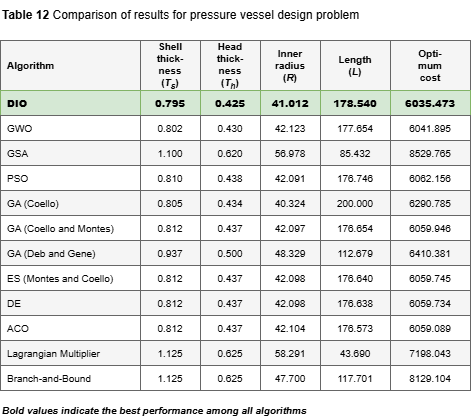

The diagram above was exported from draw.io. Its source (the exported page's mxGraphModel, read from the mxfile embedded in the PNG):
<mxGraphModel dx="989" dy="372" grid="1" gridSize="10" guides="1" tooltips="1" connect="1" arrows="1" fold="1" page="1" pageScale="1" pageWidth="850" pageHeight="500" math="0" shadow="0">
  <root>
    <mxCell id="0" />
    <mxCell id="1" parent="0" />
    <mxCell id="title" parent="1" style="text;html=1;strokeColor=none;fillColor=none;align=left;verticalAlign=middle;whiteSpace=wrap;rounded=0;fontSize=12;" value="&lt;b&gt;Table 12&lt;/b&gt;  Comparison of results for pressure vessel design problem" vertex="1">
      <mxGeometry height="30" width="450" x="20" y="10" as="geometry" />
    </mxCell>
    <mxCell id="h1" parent="1" style="rounded=0;whiteSpace=wrap;html=1;fillColor=#f5f5f5;strokeColor=#666666;fontSize=10;fontStyle=0;align=left;spacingLeft=5;" value="&lt;b&gt;Algorithm&lt;/b&gt;" vertex="1">
      <mxGeometry height="50" width="140" x="20" y="50" as="geometry" />
    </mxCell>
    <mxCell id="h2" parent="1" style="rounded=0;whiteSpace=wrap;html=1;fillColor=#f5f5f5;strokeColor=#666666;fontSize=10;align=center;" value="&lt;b&gt;Shell&lt;br&gt;thick-&lt;br&gt;ness&lt;br&gt;(&lt;i&gt;T&lt;sub&gt;s&lt;/sub&gt;&lt;/i&gt;)&lt;/b&gt;" vertex="1">
      <mxGeometry height="50" width="60" x="160" y="50" as="geometry" />
    </mxCell>
    <mxCell id="h3" parent="1" style="rounded=0;whiteSpace=wrap;html=1;fillColor=#f5f5f5;strokeColor=#666666;fontSize=10;align=center;" value="&lt;b&gt;Head&lt;br&gt;thick-&lt;br&gt;ness&lt;br&gt;(&lt;i&gt;T&lt;sub&gt;h&lt;/sub&gt;&lt;/i&gt;)&lt;/b&gt;" vertex="1">
      <mxGeometry height="50" width="60" x="220" y="50" as="geometry" />
    </mxCell>
    <mxCell id="h4" parent="1" style="rounded=0;whiteSpace=wrap;html=1;fillColor=#f5f5f5;strokeColor=#666666;fontSize=10;align=center;" value="&lt;b&gt;Inner&lt;br&gt;radius&lt;br&gt;(&lt;i&gt;R&lt;/i&gt;)&lt;/b&gt;" vertex="1">
      <mxGeometry height="50" width="60" x="280" y="50" as="geometry" />
    </mxCell>
    <mxCell id="h5" parent="1" style="rounded=0;whiteSpace=wrap;html=1;fillColor=#f5f5f5;strokeColor=#666666;fontSize=10;align=center;" value="&lt;b&gt;Length&lt;br&gt;(&lt;i&gt;L&lt;/i&gt;)&lt;/b&gt;" vertex="1">
      <mxGeometry height="50" width="70" x="340" y="50" as="geometry" />
    </mxCell>
    <mxCell id="h6" parent="1" style="rounded=0;whiteSpace=wrap;html=1;fillColor=#f5f5f5;strokeColor=#666666;fontSize=10;align=center;" value="&lt;b&gt;Opti-&lt;br&gt;mum&lt;br&gt;cost&lt;/b&gt;" vertex="1">
      <mxGeometry height="50" width="80" x="410" y="50" as="geometry" />
    </mxCell>
    <mxCell id="r1c1" parent="1" style="rounded=0;whiteSpace=wrap;html=1;fillColor=#d5e8d4;strokeColor=#82b366;fontSize=10;align=left;spacingLeft=5;fontStyle=1;" value="&lt;b&gt;DIO&lt;/b&gt;" vertex="1">
      <mxGeometry height="25" width="140" x="20" y="100" as="geometry" />
    </mxCell>
    <mxCell id="r1c2" parent="1" style="rounded=0;whiteSpace=wrap;html=1;fillColor=#d5e8d4;strokeColor=#82b366;fontSize=10;align=center;fontStyle=1;" value="&lt;b&gt;0.795&lt;/b&gt;" vertex="1">
      <mxGeometry height="25" width="60" x="160" y="100" as="geometry" />
    </mxCell>
    <mxCell id="r1c3" parent="1" style="rounded=0;whiteSpace=wrap;html=1;fillColor=#d5e8d4;strokeColor=#82b366;fontSize=10;align=center;fontStyle=1;" value="&lt;b&gt;0.425&lt;/b&gt;" vertex="1">
      <mxGeometry height="25" width="60" x="220" y="100" as="geometry" />
    </mxCell>
    <mxCell id="r1c4" parent="1" style="rounded=0;whiteSpace=wrap;html=1;fillColor=#d5e8d4;strokeColor=#82b366;fontSize=10;align=center;fontStyle=1;" value="&lt;b&gt;41.012&lt;/b&gt;" vertex="1">
      <mxGeometry height="25" width="60" x="280" y="100" as="geometry" />
    </mxCell>
    <mxCell id="r1c5" parent="1" style="rounded=0;whiteSpace=wrap;html=1;fillColor=#d5e8d4;strokeColor=#82b366;fontSize=10;align=center;fontStyle=1;" value="&lt;b&gt;178.540&lt;/b&gt;" vertex="1">
      <mxGeometry height="25" width="70" x="340" y="100" as="geometry" />
    </mxCell>
    <mxCell id="r1c6" parent="1" style="rounded=0;whiteSpace=wrap;html=1;fillColor=#d5e8d4;strokeColor=#82b366;fontSize=10;align=center;fontStyle=1;" value="&lt;b&gt;6035.473&lt;/b&gt;" vertex="1">
      <mxGeometry height="25" width="80" x="410" y="100" as="geometry" />
    </mxCell>
    <mxCell id="r2c1" parent="1" style="rounded=0;whiteSpace=wrap;html=1;fillColor=#ffffff;strokeColor=#666666;fontSize=10;align=left;spacingLeft=5;" value="GWO" vertex="1">
      <mxGeometry height="25" width="140" x="20" y="125" as="geometry" />
    </mxCell>
    <mxCell id="r2c2" parent="1" style="rounded=0;whiteSpace=wrap;html=1;fillColor=#ffffff;strokeColor=#666666;fontSize=10;align=center;" value="0.802" vertex="1">
      <mxGeometry height="25" width="60" x="160" y="125" as="geometry" />
    </mxCell>
    <mxCell id="r2c3" parent="1" style="rounded=0;whiteSpace=wrap;html=1;fillColor=#ffffff;strokeColor=#666666;fontSize=10;align=center;" value="0.430" vertex="1">
      <mxGeometry height="25" width="60" x="220" y="125" as="geometry" />
    </mxCell>
    <mxCell id="r2c4" parent="1" style="rounded=0;whiteSpace=wrap;html=1;fillColor=#ffffff;strokeColor=#666666;fontSize=10;align=center;" value="42.123" vertex="1">
      <mxGeometry height="25" width="60" x="280" y="125" as="geometry" />
    </mxCell>
    <mxCell id="r2c5" parent="1" style="rounded=0;whiteSpace=wrap;html=1;fillColor=#ffffff;strokeColor=#666666;fontSize=10;align=center;" value="177.654" vertex="1">
      <mxGeometry height="25" width="70" x="340" y="125" as="geometry" />
    </mxCell>
    <mxCell id="r2c6" parent="1" style="rounded=0;whiteSpace=wrap;html=1;fillColor=#ffffff;strokeColor=#666666;fontSize=10;align=center;" value="6041.895" vertex="1">
      <mxGeometry height="25" width="80" x="410" y="125" as="geometry" />
    </mxCell>
    <mxCell id="r3c1" parent="1" style="rounded=0;whiteSpace=wrap;html=1;fillColor=#f5f5f5;strokeColor=#666666;fontSize=10;align=left;spacingLeft=5;" value="GSA" vertex="1">
      <mxGeometry height="25" width="140" x="20" y="150" as="geometry" />
    </mxCell>
    <mxCell id="r3c2" parent="1" style="rounded=0;whiteSpace=wrap;html=1;fillColor=#f5f5f5;strokeColor=#666666;fontSize=10;align=center;" value="1.100" vertex="1">
      <mxGeometry height="25" width="60" x="160" y="150" as="geometry" />
    </mxCell>
    <mxCell id="r3c3" parent="1" style="rounded=0;whiteSpace=wrap;html=1;fillColor=#f5f5f5;strokeColor=#666666;fontSize=10;align=center;" value="0.620" vertex="1">
      <mxGeometry height="25" width="60" x="220" y="150" as="geometry" />
    </mxCell>
    <mxCell id="r3c4" parent="1" style="rounded=0;whiteSpace=wrap;html=1;fillColor=#f5f5f5;strokeColor=#666666;fontSize=10;align=center;" value="56.978" vertex="1">
      <mxGeometry height="25" width="60" x="280" y="150" as="geometry" />
    </mxCell>
    <mxCell id="r3c5" parent="1" style="rounded=0;whiteSpace=wrap;html=1;fillColor=#f5f5f5;strokeColor=#666666;fontSize=10;align=center;" value="85.432" vertex="1">
      <mxGeometry height="25" width="70" x="340" y="150" as="geometry" />
    </mxCell>
    <mxCell id="r3c6" parent="1" style="rounded=0;whiteSpace=wrap;html=1;fillColor=#f5f5f5;strokeColor=#666666;fontSize=10;align=center;" value="8529.765" vertex="1">
      <mxGeometry height="25" width="80" x="410" y="150" as="geometry" />
    </mxCell>
    <mxCell id="r4c1" parent="1" style="rounded=0;whiteSpace=wrap;html=1;fillColor=#ffffff;strokeColor=#666666;fontSize=10;align=left;spacingLeft=5;" value="PSO" vertex="1">
      <mxGeometry height="25" width="140" x="20" y="175" as="geometry" />
    </mxCell>
    <mxCell id="r4c2" parent="1" style="rounded=0;whiteSpace=wrap;html=1;fillColor=#ffffff;strokeColor=#666666;fontSize=10;align=center;" value="0.810" vertex="1">
      <mxGeometry height="25" width="60" x="160" y="175" as="geometry" />
    </mxCell>
    <mxCell id="r4c3" parent="1" style="rounded=0;whiteSpace=wrap;html=1;fillColor=#ffffff;strokeColor=#666666;fontSize=10;align=center;" value="0.438" vertex="1">
      <mxGeometry height="25" width="60" x="220" y="175" as="geometry" />
    </mxCell>
    <mxCell id="r4c4" parent="1" style="rounded=0;whiteSpace=wrap;html=1;fillColor=#ffffff;strokeColor=#666666;fontSize=10;align=center;" value="42.091" vertex="1">
      <mxGeometry height="25" width="60" x="280" y="175" as="geometry" />
    </mxCell>
    <mxCell id="r4c5" parent="1" style="rounded=0;whiteSpace=wrap;html=1;fillColor=#ffffff;strokeColor=#666666;fontSize=10;align=center;" value="176.746" vertex="1">
      <mxGeometry height="25" width="70" x="340" y="175" as="geometry" />
    </mxCell>
    <mxCell id="r4c6" parent="1" style="rounded=0;whiteSpace=wrap;html=1;fillColor=#ffffff;strokeColor=#666666;fontSize=10;align=center;" value="6062.156" vertex="1">
      <mxGeometry height="25" width="80" x="410" y="175" as="geometry" />
    </mxCell>
    <mxCell id="r5c1" parent="1" style="rounded=0;whiteSpace=wrap;html=1;fillColor=#f5f5f5;strokeColor=#666666;fontSize=10;align=left;spacingLeft=5;" value="GA (Coello)" vertex="1">
      <mxGeometry height="25" width="140" x="20" y="200" as="geometry" />
    </mxCell>
    <mxCell id="r5c2" parent="1" style="rounded=0;whiteSpace=wrap;html=1;fillColor=#f5f5f5;strokeColor=#666666;fontSize=10;align=center;" value="0.805" vertex="1">
      <mxGeometry height="25" width="60" x="160" y="200" as="geometry" />
    </mxCell>
    <mxCell id="r5c3" parent="1" style="rounded=0;whiteSpace=wrap;html=1;fillColor=#f5f5f5;strokeColor=#666666;fontSize=10;align=center;" value="0.434" vertex="1">
      <mxGeometry height="25" width="60" x="220" y="200" as="geometry" />
    </mxCell>
    <mxCell id="r5c4" parent="1" style="rounded=0;whiteSpace=wrap;html=1;fillColor=#f5f5f5;strokeColor=#666666;fontSize=10;align=center;" value="40.324" vertex="1">
      <mxGeometry height="25" width="60" x="280" y="200" as="geometry" />
    </mxCell>
    <mxCell id="r5c5" parent="1" style="rounded=0;whiteSpace=wrap;html=1;fillColor=#f5f5f5;strokeColor=#666666;fontSize=10;align=center;" value="200.000" vertex="1">
      <mxGeometry height="25" width="70" x="340" y="200" as="geometry" />
    </mxCell>
    <mxCell id="r5c6" parent="1" style="rounded=0;whiteSpace=wrap;html=1;fillColor=#f5f5f5;strokeColor=#666666;fontSize=10;align=center;" value="6290.785" vertex="1">
      <mxGeometry height="25" width="80" x="410" y="200" as="geometry" />
    </mxCell>
    <mxCell id="r6c1" parent="1" style="rounded=0;whiteSpace=wrap;html=1;fillColor=#ffffff;strokeColor=#666666;fontSize=10;align=left;spacingLeft=5;" value="GA (Coello and Montes)" vertex="1">
      <mxGeometry height="25" width="140" x="20" y="225" as="geometry" />
    </mxCell>
    <mxCell id="r6c2" parent="1" style="rounded=0;whiteSpace=wrap;html=1;fillColor=#ffffff;strokeColor=#666666;fontSize=10;align=center;" value="0.812" vertex="1">
      <mxGeometry height="25" width="60" x="160" y="225" as="geometry" />
    </mxCell>
    <mxCell id="r6c3" parent="1" style="rounded=0;whiteSpace=wrap;html=1;fillColor=#ffffff;strokeColor=#666666;fontSize=10;align=center;" value="0.437" vertex="1">
      <mxGeometry height="25" width="60" x="220" y="225" as="geometry" />
    </mxCell>
    <mxCell id="r6c4" parent="1" style="rounded=0;whiteSpace=wrap;html=1;fillColor=#ffffff;strokeColor=#666666;fontSize=10;align=center;" value="42.097" vertex="1">
      <mxGeometry height="25" width="60" x="280" y="225" as="geometry" />
    </mxCell>
    <mxCell id="r6c5" parent="1" style="rounded=0;whiteSpace=wrap;html=1;fillColor=#ffffff;strokeColor=#666666;fontSize=10;align=center;" value="176.654" vertex="1">
      <mxGeometry height="25" width="70" x="340" y="225" as="geometry" />
    </mxCell>
    <mxCell id="r6c6" parent="1" style="rounded=0;whiteSpace=wrap;html=1;fillColor=#ffffff;strokeColor=#666666;fontSize=10;align=center;" value="6059.946" vertex="1">
      <mxGeometry height="25" width="80" x="410" y="225" as="geometry" />
    </mxCell>
    <mxCell id="r7c1" parent="1" style="rounded=0;whiteSpace=wrap;html=1;fillColor=#f5f5f5;strokeColor=#666666;fontSize=10;align=left;spacingLeft=5;" value="GA (Deb and Gene)" vertex="1">
      <mxGeometry height="25" width="140" x="20" y="250" as="geometry" />
    </mxCell>
    <mxCell id="r7c2" parent="1" style="rounded=0;whiteSpace=wrap;html=1;fillColor=#f5f5f5;strokeColor=#666666;fontSize=10;align=center;" value="0.937" vertex="1">
      <mxGeometry height="25" width="60" x="160" y="250" as="geometry" />
    </mxCell>
    <mxCell id="r7c3" parent="1" style="rounded=0;whiteSpace=wrap;html=1;fillColor=#f5f5f5;strokeColor=#666666;fontSize=10;align=center;" value="0.500" vertex="1">
      <mxGeometry height="25" width="60" x="220" y="250" as="geometry" />
    </mxCell>
    <mxCell id="r7c4" parent="1" style="rounded=0;whiteSpace=wrap;html=1;fillColor=#f5f5f5;strokeColor=#666666;fontSize=10;align=center;" value="48.329" vertex="1">
      <mxGeometry height="25" width="60" x="280" y="250" as="geometry" />
    </mxCell>
    <mxCell id="r7c5" parent="1" style="rounded=0;whiteSpace=wrap;html=1;fillColor=#f5f5f5;strokeColor=#666666;fontSize=10;align=center;" value="112.679" vertex="1">
      <mxGeometry height="25" width="70" x="340" y="250" as="geometry" />
    </mxCell>
    <mxCell id="r7c6" parent="1" style="rounded=0;whiteSpace=wrap;html=1;fillColor=#f5f5f5;strokeColor=#666666;fontSize=10;align=center;" value="6410.381" vertex="1">
      <mxGeometry height="25" width="80" x="410" y="250" as="geometry" />
    </mxCell>
    <mxCell id="r8c1" parent="1" style="rounded=0;whiteSpace=wrap;html=1;fillColor=#ffffff;strokeColor=#666666;fontSize=10;align=left;spacingLeft=5;" value="ES (Montes and Coello)" vertex="1">
      <mxGeometry height="25" width="140" x="20" y="275" as="geometry" />
    </mxCell>
    <mxCell id="r8c2" parent="1" style="rounded=0;whiteSpace=wrap;html=1;fillColor=#ffffff;strokeColor=#666666;fontSize=10;align=center;" value="0.812" vertex="1">
      <mxGeometry height="25" width="60" x="160" y="275" as="geometry" />
    </mxCell>
    <mxCell id="r8c3" parent="1" style="rounded=0;whiteSpace=wrap;html=1;fillColor=#ffffff;strokeColor=#666666;fontSize=10;align=center;" value="0.437" vertex="1">
      <mxGeometry height="25" width="60" x="220" y="275" as="geometry" />
    </mxCell>
    <mxCell id="r8c4" parent="1" style="rounded=0;whiteSpace=wrap;html=1;fillColor=#ffffff;strokeColor=#666666;fontSize=10;align=center;" value="42.098" vertex="1">
      <mxGeometry height="25" width="60" x="280" y="275" as="geometry" />
    </mxCell>
    <mxCell id="r8c5" parent="1" style="rounded=0;whiteSpace=wrap;html=1;fillColor=#ffffff;strokeColor=#666666;fontSize=10;align=center;" value="176.640" vertex="1">
      <mxGeometry height="25" width="70" x="340" y="275" as="geometry" />
    </mxCell>
    <mxCell id="r8c6" parent="1" style="rounded=0;whiteSpace=wrap;html=1;fillColor=#ffffff;strokeColor=#666666;fontSize=10;align=center;" value="6059.745" vertex="1">
      <mxGeometry height="25" width="80" x="410" y="275" as="geometry" />
    </mxCell>
    <mxCell id="r9c1" parent="1" style="rounded=0;whiteSpace=wrap;html=1;fillColor=#f5f5f5;strokeColor=#666666;fontSize=10;align=left;spacingLeft=5;" value="DE" vertex="1">
      <mxGeometry height="25" width="140" x="20" y="300" as="geometry" />
    </mxCell>
    <mxCell id="r9c2" parent="1" style="rounded=0;whiteSpace=wrap;html=1;fillColor=#f5f5f5;strokeColor=#666666;fontSize=10;align=center;" value="0.812" vertex="1">
      <mxGeometry height="25" width="60" x="160" y="300" as="geometry" />
    </mxCell>
    <mxCell id="r9c3" parent="1" style="rounded=0;whiteSpace=wrap;html=1;fillColor=#f5f5f5;strokeColor=#666666;fontSize=10;align=center;" value="0.437" vertex="1">
      <mxGeometry height="25" width="60" x="220" y="300" as="geometry" />
    </mxCell>
    <mxCell id="r9c4" parent="1" style="rounded=0;whiteSpace=wrap;html=1;fillColor=#f5f5f5;strokeColor=#666666;fontSize=10;align=center;" value="42.098" vertex="1">
      <mxGeometry height="25" width="60" x="280" y="300" as="geometry" />
    </mxCell>
    <mxCell id="r9c5" parent="1" style="rounded=0;whiteSpace=wrap;html=1;fillColor=#f5f5f5;strokeColor=#666666;fontSize=10;align=center;" value="176.638" vertex="1">
      <mxGeometry height="25" width="70" x="340" y="300" as="geometry" />
    </mxCell>
    <mxCell id="r9c6" parent="1" style="rounded=0;whiteSpace=wrap;html=1;fillColor=#f5f5f5;strokeColor=#666666;fontSize=10;align=center;" value="6059.734" vertex="1">
      <mxGeometry height="25" width="80" x="410" y="300" as="geometry" />
    </mxCell>
    <mxCell id="r10c1" parent="1" style="rounded=0;whiteSpace=wrap;html=1;fillColor=#ffffff;strokeColor=#666666;fontSize=10;align=left;spacingLeft=5;" value="ACO" vertex="1">
      <mxGeometry height="25" width="140" x="20" y="325" as="geometry" />
    </mxCell>
    <mxCell id="r10c2" parent="1" style="rounded=0;whiteSpace=wrap;html=1;fillColor=#ffffff;strokeColor=#666666;fontSize=10;align=center;" value="0.812" vertex="1">
      <mxGeometry height="25" width="60" x="160" y="325" as="geometry" />
    </mxCell>
    <mxCell id="r10c3" parent="1" style="rounded=0;whiteSpace=wrap;html=1;fillColor=#ffffff;strokeColor=#666666;fontSize=10;align=center;" value="0.437" vertex="1">
      <mxGeometry height="25" width="60" x="220" y="325" as="geometry" />
    </mxCell>
    <mxCell id="r10c4" parent="1" style="rounded=0;whiteSpace=wrap;html=1;fillColor=#ffffff;strokeColor=#666666;fontSize=10;align=center;" value="42.104" vertex="1">
      <mxGeometry height="25" width="60" x="280" y="325" as="geometry" />
    </mxCell>
    <mxCell id="r10c5" parent="1" style="rounded=0;whiteSpace=wrap;html=1;fillColor=#ffffff;strokeColor=#666666;fontSize=10;align=center;" value="176.573" vertex="1">
      <mxGeometry height="25" width="70" x="340" y="325" as="geometry" />
    </mxCell>
    <mxCell id="r10c6" parent="1" style="rounded=0;whiteSpace=wrap;html=1;fillColor=#ffffff;strokeColor=#666666;fontSize=10;align=center;" value="6059.089" vertex="1">
      <mxGeometry height="25" width="80" x="410" y="325" as="geometry" />
    </mxCell>
    <mxCell id="r11c1" parent="1" style="rounded=0;whiteSpace=wrap;html=1;fillColor=#f5f5f5;strokeColor=#666666;fontSize=10;align=left;spacingLeft=5;" value="Lagrangian Multiplier" vertex="1">
      <mxGeometry height="25" width="140" x="20" y="350" as="geometry" />
    </mxCell>
    <mxCell id="r11c2" parent="1" style="rounded=0;whiteSpace=wrap;html=1;fillColor=#f5f5f5;strokeColor=#666666;fontSize=10;align=center;" value="1.125" vertex="1">
      <mxGeometry height="25" width="60" x="160" y="350" as="geometry" />
    </mxCell>
    <mxCell id="r11c3" parent="1" style="rounded=0;whiteSpace=wrap;html=1;fillColor=#f5f5f5;strokeColor=#666666;fontSize=10;align=center;" value="0.625" vertex="1">
      <mxGeometry height="25" width="60" x="220" y="350" as="geometry" />
    </mxCell>
    <mxCell id="r11c4" parent="1" style="rounded=0;whiteSpace=wrap;html=1;fillColor=#f5f5f5;strokeColor=#666666;fontSize=10;align=center;" value="58.291" vertex="1">
      <mxGeometry height="25" width="60" x="280" y="350" as="geometry" />
    </mxCell>
    <mxCell id="r11c5" parent="1" style="rounded=0;whiteSpace=wrap;html=1;fillColor=#f5f5f5;strokeColor=#666666;fontSize=10;align=center;" value="43.690" vertex="1">
      <mxGeometry height="25" width="70" x="340" y="350" as="geometry" />
    </mxCell>
    <mxCell id="r11c6" parent="1" style="rounded=0;whiteSpace=wrap;html=1;fillColor=#f5f5f5;strokeColor=#666666;fontSize=10;align=center;" value="7198.043" vertex="1">
      <mxGeometry height="25" width="80" x="410" y="350" as="geometry" />
    </mxCell>
    <mxCell id="r12c1" parent="1" style="rounded=0;whiteSpace=wrap;html=1;fillColor=#ffffff;strokeColor=#666666;fontSize=10;align=left;spacingLeft=5;" value="Branch-and-Bound" vertex="1">
      <mxGeometry height="25" width="140" x="20" y="375" as="geometry" />
    </mxCell>
    <mxCell id="r12c2" parent="1" style="rounded=0;whiteSpace=wrap;html=1;fillColor=#ffffff;strokeColor=#666666;fontSize=10;align=center;" value="1.125" vertex="1">
      <mxGeometry height="25" width="60" x="160" y="375" as="geometry" />
    </mxCell>
    <mxCell id="r12c3" parent="1" style="rounded=0;whiteSpace=wrap;html=1;fillColor=#ffffff;strokeColor=#666666;fontSize=10;align=center;" value="0.625" vertex="1">
      <mxGeometry height="25" width="60" x="220" y="375" as="geometry" />
    </mxCell>
    <mxCell id="r12c4" parent="1" style="rounded=0;whiteSpace=wrap;html=1;fillColor=#ffffff;strokeColor=#666666;fontSize=10;align=center;" value="47.700" vertex="1">
      <mxGeometry height="25" width="60" x="280" y="375" as="geometry" />
    </mxCell>
    <mxCell id="r12c5" parent="1" style="rounded=0;whiteSpace=wrap;html=1;fillColor=#ffffff;strokeColor=#666666;fontSize=10;align=center;" value="117.701" vertex="1">
      <mxGeometry height="25" width="70" x="340" y="375" as="geometry" />
    </mxCell>
    <mxCell id="r12c6" parent="1" style="rounded=0;whiteSpace=wrap;html=1;fillColor=#ffffff;strokeColor=#666666;fontSize=10;align=center;" value="8129.104" vertex="1">
      <mxGeometry height="25" width="80" x="410" y="375" as="geometry" />
    </mxCell>
    <mxCell id="footer" parent="1" style="text;html=1;strokeColor=none;fillColor=none;align=left;verticalAlign=middle;whiteSpace=wrap;rounded=0;fontSize=10;fontStyle=2;" value="&lt;b&gt;Bold values indicate the best performance among all algorithms&lt;/b&gt;" vertex="1">
      <mxGeometry height="20" width="400" x="20" y="410" as="geometry" />
    </mxCell>
  </root>
</mxGraphModel>